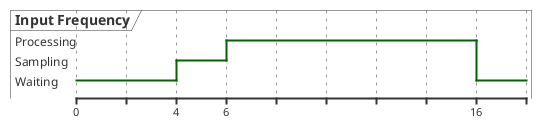

The diagram above was rendered by PlantUML. Its source (embedded in the PNG):
@startuml
robust "Input Frequency" as IF
@0
IF is Waiting
@4
IF is Sampling
@6
IF is Processing
@16
IF is Waiting
@enduml